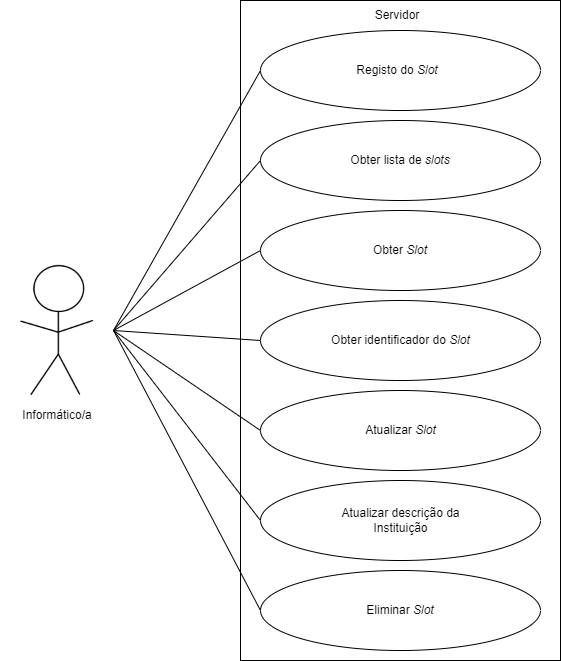

The diagram above was exported from draw.io. Its source (the exported page's mxGraphModel, read from the mxfile embedded in the PNG):
<mxGraphModel dx="472" dy="772" grid="1" gridSize="10" guides="1" tooltips="1" connect="1" arrows="1" fold="1" page="1" pageScale="1" pageWidth="827" pageHeight="1169" math="0" shadow="0">
  <root>
    <mxCell id="0" />
    <mxCell id="1" parent="0" />
    <mxCell id="b3l2mZXNHaiJ-Tdhhiki-1" value="" style="shape=image;verticalLabelPosition=bottom;labelBackgroundColor=default;verticalAlign=top;aspect=fixed;imageAspect=0;image=data:image/png,(base64 omitted: 4024 chars);" vertex="1" parent="1">
      <mxGeometry x="80" y="290" width="113.33" height="160" as="geometry" />
    </mxCell>
    <mxCell id="b3l2mZXNHaiJ-Tdhhiki-2" value="" style="rounded=0;whiteSpace=wrap;html=1;" vertex="1" parent="1">
      <mxGeometry x="320" y="40" width="320" height="660" as="geometry" />
    </mxCell>
    <mxCell id="b3l2mZXNHaiJ-Tdhhiki-3" value="" style="ellipse;whiteSpace=wrap;html=1;" vertex="1" parent="1">
      <mxGeometry x="340" y="70" width="280" height="80" as="geometry" />
    </mxCell>
    <mxCell id="b3l2mZXNHaiJ-Tdhhiki-4" value="Servidor" style="text;html=1;strokeColor=none;fillColor=none;align=center;verticalAlign=middle;whiteSpace=wrap;rounded=0;" vertex="1" parent="1">
      <mxGeometry x="414" y="40" width="126" height="30" as="geometry" />
    </mxCell>
    <mxCell id="b3l2mZXNHaiJ-Tdhhiki-5" value="" style="ellipse;whiteSpace=wrap;html=1;" vertex="1" parent="1">
      <mxGeometry x="340" y="160" width="280" height="80" as="geometry" />
    </mxCell>
    <mxCell id="b3l2mZXNHaiJ-Tdhhiki-6" value="" style="ellipse;whiteSpace=wrap;html=1;" vertex="1" parent="1">
      <mxGeometry x="340" y="250" width="280" height="80" as="geometry" />
    </mxCell>
    <mxCell id="b3l2mZXNHaiJ-Tdhhiki-7" value="" style="ellipse;whiteSpace=wrap;html=1;" vertex="1" parent="1">
      <mxGeometry x="340" y="340" width="280" height="80" as="geometry" />
    </mxCell>
    <mxCell id="b3l2mZXNHaiJ-Tdhhiki-8" value="" style="ellipse;whiteSpace=wrap;html=1;" vertex="1" parent="1">
      <mxGeometry x="340" y="430" width="280" height="80" as="geometry" />
    </mxCell>
    <mxCell id="b3l2mZXNHaiJ-Tdhhiki-9" value="" style="ellipse;whiteSpace=wrap;html=1;" vertex="1" parent="1">
      <mxGeometry x="340" y="520" width="280" height="80" as="geometry" />
    </mxCell>
    <mxCell id="b3l2mZXNHaiJ-Tdhhiki-10" value="" style="ellipse;whiteSpace=wrap;html=1;" vertex="1" parent="1">
      <mxGeometry x="340" y="610" width="280" height="80" as="geometry" />
    </mxCell>
    <mxCell id="b3l2mZXNHaiJ-Tdhhiki-11" value="Registo do &lt;i&gt;Slot&lt;/i&gt;" style="text;html=1;strokeColor=none;fillColor=none;align=center;verticalAlign=middle;whiteSpace=wrap;rounded=0;" vertex="1" parent="1">
      <mxGeometry x="397" y="95" width="160" height="30" as="geometry" />
    </mxCell>
    <mxCell id="b3l2mZXNHaiJ-Tdhhiki-12" value="Obter lista de &lt;i&gt;slots&lt;/i&gt;" style="text;html=1;strokeColor=none;fillColor=none;align=center;verticalAlign=middle;whiteSpace=wrap;rounded=0;" vertex="1" parent="1">
      <mxGeometry x="405" y="185" width="150" height="30" as="geometry" />
    </mxCell>
    <mxCell id="b3l2mZXNHaiJ-Tdhhiki-13" value="Obter &lt;i&gt;Slot&lt;/i&gt;" style="text;html=1;strokeColor=none;fillColor=none;align=center;verticalAlign=middle;whiteSpace=wrap;rounded=0;" vertex="1" parent="1">
      <mxGeometry x="420" y="275" width="120" height="30" as="geometry" />
    </mxCell>
    <mxCell id="b3l2mZXNHaiJ-Tdhhiki-14" value="Obter identificador do &lt;i&gt;Slot&lt;/i&gt;" style="text;html=1;strokeColor=none;fillColor=none;align=center;verticalAlign=middle;whiteSpace=wrap;rounded=0;" vertex="1" parent="1">
      <mxGeometry x="406.5" y="365" width="147" height="30" as="geometry" />
    </mxCell>
    <mxCell id="b3l2mZXNHaiJ-Tdhhiki-15" value="Atualizar &lt;i&gt;Slot&lt;/i&gt;" style="text;html=1;strokeColor=none;fillColor=none;align=center;verticalAlign=middle;whiteSpace=wrap;rounded=0;" vertex="1" parent="1">
      <mxGeometry x="401.5" y="455" width="157" height="30" as="geometry" />
    </mxCell>
    <mxCell id="b3l2mZXNHaiJ-Tdhhiki-16" value="Atualizar descrição da Instituição" style="text;html=1;strokeColor=none;fillColor=none;align=center;verticalAlign=middle;whiteSpace=wrap;rounded=0;" vertex="1" parent="1">
      <mxGeometry x="416.5" y="545" width="127" height="30" as="geometry" />
    </mxCell>
    <mxCell id="b3l2mZXNHaiJ-Tdhhiki-17" value="Eliminar &lt;i&gt;Slot&lt;/i&gt;" style="text;html=1;strokeColor=none;fillColor=none;align=center;verticalAlign=middle;whiteSpace=wrap;rounded=0;" vertex="1" parent="1">
      <mxGeometry x="410" y="635" width="140" height="30" as="geometry" />
    </mxCell>
    <mxCell id="b3l2mZXNHaiJ-Tdhhiki-18" value="" style="endArrow=none;html=1;rounded=0;exitX=1;exitY=0.5;exitDx=0;exitDy=0;entryX=0;entryY=0.5;entryDx=0;entryDy=0;" edge="1" parent="1">
      <mxGeometry width="50" height="50" relative="1" as="geometry">
        <mxPoint x="193" y="370" as="sourcePoint" />
        <mxPoint x="340" y="110" as="targetPoint" />
      </mxGeometry>
    </mxCell>
    <mxCell id="b3l2mZXNHaiJ-Tdhhiki-19" value="" style="endArrow=none;html=1;rounded=0;exitX=1;exitY=0.5;exitDx=0;exitDy=0;entryX=0;entryY=0.5;entryDx=0;entryDy=0;" edge="1" parent="1">
      <mxGeometry width="50" height="50" relative="1" as="geometry">
        <mxPoint x="193" y="370" as="sourcePoint" />
        <mxPoint x="340" y="200" as="targetPoint" />
      </mxGeometry>
    </mxCell>
    <mxCell id="b3l2mZXNHaiJ-Tdhhiki-20" value="" style="endArrow=none;html=1;rounded=0;exitX=1;exitY=0.5;exitDx=0;exitDy=0;entryX=0;entryY=0.5;entryDx=0;entryDy=0;" edge="1" parent="1">
      <mxGeometry width="50" height="50" relative="1" as="geometry">
        <mxPoint x="193" y="370" as="sourcePoint" />
        <mxPoint x="340" y="290" as="targetPoint" />
      </mxGeometry>
    </mxCell>
    <mxCell id="b3l2mZXNHaiJ-Tdhhiki-21" value="" style="endArrow=none;html=1;rounded=0;exitX=1;exitY=0.5;exitDx=0;exitDy=0;entryX=0;entryY=0.5;entryDx=0;entryDy=0;" edge="1" parent="1">
      <mxGeometry width="50" height="50" relative="1" as="geometry">
        <mxPoint x="193" y="370" as="sourcePoint" />
        <mxPoint x="340" y="380" as="targetPoint" />
      </mxGeometry>
    </mxCell>
    <mxCell id="b3l2mZXNHaiJ-Tdhhiki-22" value="" style="endArrow=none;html=1;rounded=0;exitX=1;exitY=0.5;exitDx=0;exitDy=0;entryX=0;entryY=0.5;entryDx=0;entryDy=0;" edge="1" parent="1">
      <mxGeometry width="50" height="50" relative="1" as="geometry">
        <mxPoint x="193" y="370" as="sourcePoint" />
        <mxPoint x="340" y="470" as="targetPoint" />
      </mxGeometry>
    </mxCell>
    <mxCell id="b3l2mZXNHaiJ-Tdhhiki-23" value="" style="endArrow=none;html=1;rounded=0;exitX=1;exitY=0.5;exitDx=0;exitDy=0;entryX=0;entryY=0.5;entryDx=0;entryDy=0;" edge="1" parent="1">
      <mxGeometry width="50" height="50" relative="1" as="geometry">
        <mxPoint x="193" y="370" as="sourcePoint" />
        <mxPoint x="340" y="560" as="targetPoint" />
      </mxGeometry>
    </mxCell>
    <mxCell id="b3l2mZXNHaiJ-Tdhhiki-24" value="" style="endArrow=none;html=1;rounded=0;exitX=1;exitY=0.5;exitDx=0;exitDy=0;entryX=0;entryY=0.5;entryDx=0;entryDy=0;" edge="1" parent="1">
      <mxGeometry width="50" height="50" relative="1" as="geometry">
        <mxPoint x="193" y="370" as="sourcePoint" />
        <mxPoint x="340" y="650" as="targetPoint" />
      </mxGeometry>
    </mxCell>
    <mxCell id="b3l2mZXNHaiJ-Tdhhiki-25" value="Informático/a" style="text;html=1;strokeColor=none;fillColor=none;align=center;verticalAlign=middle;whiteSpace=wrap;rounded=0;" vertex="1" parent="1">
      <mxGeometry x="106.66000000000003" y="440" width="60" height="30" as="geometry" />
    </mxCell>
  </root>
</mxGraphModel>